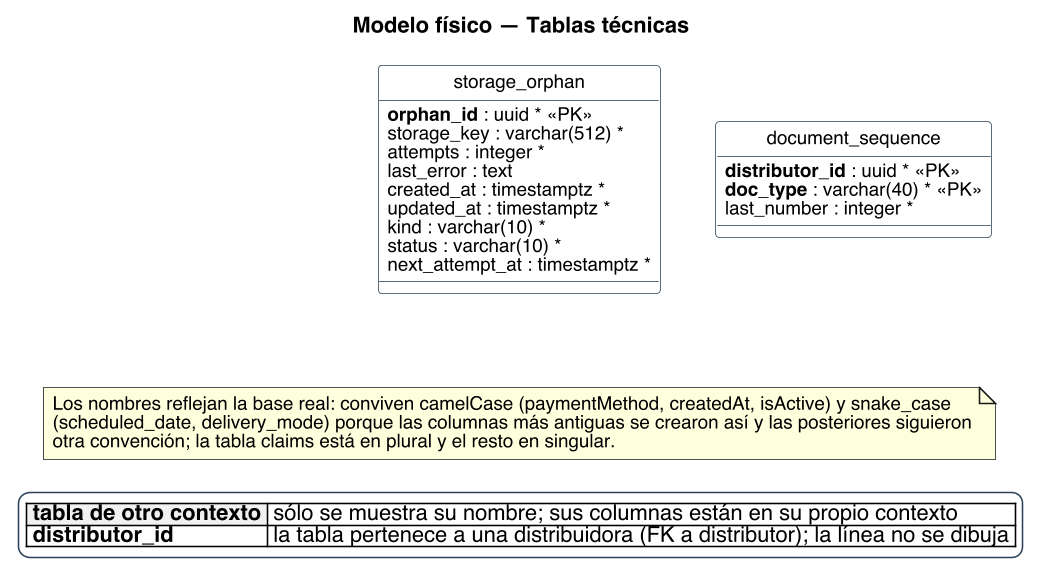

The diagram above was rendered by PlantUML. Its source (embedded in the PNG):
@startuml
title Modelo físico — Tablas técnicas
skinparam backgroundColor #FFFFFF
skinparam shadowing false
skinparam defaultFontName Helvetica
skinparam defaultFontSize 12
skinparam dpi 150
skinparam class {
  BorderColor #2C4257
  BackgroundColor #FFFFFF
  ArrowColor #2C4257
  FontSize 12
}
skinparam entity<<ajena>> {
  BackgroundColor #F1F1F1
  BorderColor #8A97A3
  FontColor #55616C
}
skinparam class<<propuesto>> {
  BorderColor #1F5E8C
  BackgroundColor #E4EDF4
}
skinparam entity<<propuesto>> {
  BorderColor #1F5E8C
  BackgroundColor #E4EDF4
}
skinparam legendBackgroundColor #FFFFFF
skinparam legendBorderColor #2C4257

hide circle
skinparam linetype polyline

entity "storage_orphan" as e_storage_orphan {
  {field} **orphan_id** : uuid * <<PK>>
  {field} storage_key : varchar(512) *
  {field} attempts : integer *
  {field} last_error : text
  {field} created_at : timestamptz *
  {field} updated_at : timestamptz *
  {field} kind : varchar(10) *
  {field} status : varchar(10) *
  {field} next_attempt_at : timestamptz *
}
entity "document_sequence" as e_document_sequence {
  {field} **distributor_id** : uuid * <<PK>>
  {field} **doc_type** : varchar(40) * <<PK>>
  {field} last_number : integer *
}


legend bottom
|<#F1F1F1> **tabla de otro contexto** | sólo se muestra su nombre; sus columnas están en su propio contexto |
|<#FFFFFF> **distributor_id** | la tabla pertenece a una distribuidora (FK a distributor); la línea no se dibuja |
endlegend
note as N
  Los nombres reflejan la base real: conviven camelCase (paymentMethod, createdAt, isActive) y snake_case
  (scheduled_date, delivery_mode) porque las columnas más antiguas se crearon así y las posteriores siguieron
  otra convención; la tabla claims está en plural y el resto en singular.
end note
@enduml